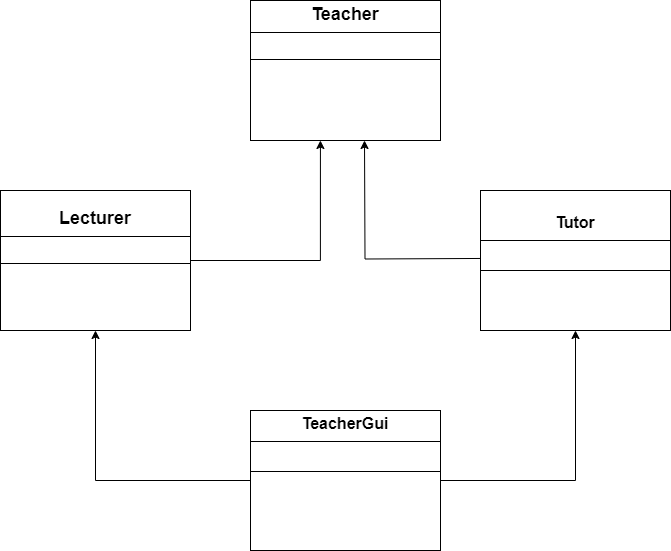

The diagram above was exported from draw.io. Its source (the exported page's mxGraphModel, read from the mxfile embedded in the PNG):
<mxGraphModel dx="1235" dy="679" grid="1" gridSize="10" guides="1" tooltips="1" connect="1" arrows="1" fold="1" page="1" pageScale="1" pageWidth="827" pageHeight="1169" math="0" shadow="0">
  <root>
    <mxCell id="0" />
    <mxCell id="1" parent="0" />
    <mxCell id="DHnqmFNYcz4ugnSw5rKa-1" value="&lt;p style=&quot;margin:0px;margin-top:4px;text-align:center;&quot;&gt;&lt;span style=&quot;font-size: 18px;&quot;&gt;&lt;b style=&quot;&quot;&gt;Teacher&lt;/b&gt;&lt;/span&gt;&lt;/p&gt;&lt;hr size=&quot;1&quot; style=&quot;border-style:solid;&quot;&gt;&lt;p style=&quot;margin:0px;margin-left:4px;&quot;&gt;&lt;br&gt;&lt;/p&gt;&lt;hr size=&quot;1&quot; style=&quot;border-style:solid;&quot;&gt;&lt;p style=&quot;margin:0px;margin-left:4px;&quot;&gt;&lt;br&gt;&lt;/p&gt;" style="verticalAlign=top;align=left;overflow=fill;html=1;whiteSpace=wrap;" vertex="1" parent="1">
      <mxGeometry x="330" y="10" width="190" height="140" as="geometry" />
    </mxCell>
    <mxCell id="DHnqmFNYcz4ugnSw5rKa-2" value="&lt;p style=&quot;margin:0px;margin-top:4px;text-align:center;&quot;&gt;&lt;br&gt;&lt;b style=&quot;font-size: 18px;&quot;&gt;Lecturer&lt;/b&gt;&lt;/p&gt;&lt;hr size=&quot;1&quot; style=&quot;border-style:solid;&quot;&gt;&lt;p style=&quot;margin:0px;margin-left:4px;&quot;&gt;&lt;br&gt;&lt;/p&gt;&lt;hr size=&quot;1&quot; style=&quot;border-style:solid;&quot;&gt;&lt;p style=&quot;margin:0px;margin-left:4px;&quot;&gt;&lt;br&gt;&lt;/p&gt;" style="verticalAlign=top;align=left;overflow=fill;html=1;whiteSpace=wrap;" vertex="1" parent="1">
      <mxGeometry x="80" y="200" width="190" height="140" as="geometry" />
    </mxCell>
    <mxCell id="DHnqmFNYcz4ugnSw5rKa-3" value="&lt;p style=&quot;margin: 4px 0px 0px; text-align: center; font-size: 16px;&quot;&gt;&lt;br&gt;&lt;b style=&quot;&quot;&gt;&lt;font style=&quot;font-size: 16px;&quot;&gt;Tutor&lt;/font&gt;&lt;/b&gt;&lt;/p&gt;&lt;hr size=&quot;1&quot; style=&quot;border-style: solid; font-size: 16px;&quot;&gt;&lt;p style=&quot;margin:0px;margin-left:4px;&quot;&gt;&lt;br&gt;&lt;/p&gt;&lt;hr size=&quot;1&quot; style=&quot;border-style:solid;&quot;&gt;&lt;p style=&quot;margin:0px;margin-left:4px;&quot;&gt;&lt;br&gt;&lt;/p&gt;" style="verticalAlign=top;align=left;overflow=fill;html=1;whiteSpace=wrap;" vertex="1" parent="1">
      <mxGeometry x="560" y="200" width="190" height="140" as="geometry" />
    </mxCell>
    <mxCell id="DHnqmFNYcz4ugnSw5rKa-9" style="edgeStyle=orthogonalEdgeStyle;rounded=0;orthogonalLoop=1;jettySize=auto;html=1;" edge="1" parent="1" source="DHnqmFNYcz4ugnSw5rKa-4" target="DHnqmFNYcz4ugnSw5rKa-2">
      <mxGeometry relative="1" as="geometry" />
    </mxCell>
    <mxCell id="DHnqmFNYcz4ugnSw5rKa-10" style="edgeStyle=orthogonalEdgeStyle;rounded=0;orthogonalLoop=1;jettySize=auto;html=1;" edge="1" parent="1" source="DHnqmFNYcz4ugnSw5rKa-4" target="DHnqmFNYcz4ugnSw5rKa-3">
      <mxGeometry relative="1" as="geometry" />
    </mxCell>
    <mxCell id="DHnqmFNYcz4ugnSw5rKa-4" value="&lt;p style=&quot;margin: 4px 0px 0px; text-align: center; font-size: 16px;&quot;&gt;&lt;b style=&quot;&quot;&gt;&lt;font style=&quot;font-size: 16px;&quot;&gt;TeacherGui&lt;/font&gt;&lt;/b&gt;&lt;/p&gt;&lt;hr size=&quot;1&quot; style=&quot;border-style: solid; font-size: 16px;&quot;&gt;&lt;p style=&quot;margin:0px;margin-left:4px;&quot;&gt;&lt;br&gt;&lt;/p&gt;&lt;hr size=&quot;1&quot; style=&quot;border-style:solid;&quot;&gt;&lt;p style=&quot;margin:0px;margin-left:4px;&quot;&gt;&lt;br&gt;&lt;/p&gt;" style="verticalAlign=top;align=left;overflow=fill;html=1;whiteSpace=wrap;" vertex="1" parent="1">
      <mxGeometry x="330" y="420" width="190" height="140" as="geometry" />
    </mxCell>
    <mxCell id="DHnqmFNYcz4ugnSw5rKa-7" style="edgeStyle=orthogonalEdgeStyle;rounded=0;orthogonalLoop=1;jettySize=auto;html=1;entryX=0.6;entryY=1.015;entryDx=0;entryDy=0;entryPerimeter=0;" edge="1" parent="1">
      <mxGeometry relative="1" as="geometry">
        <mxPoint x="560" y="267.9588235294118" as="sourcePoint" />
        <mxPoint x="444.0000000000002" y="149.99999999999991" as="targetPoint" />
      </mxGeometry>
    </mxCell>
    <mxCell id="DHnqmFNYcz4ugnSw5rKa-8" style="edgeStyle=orthogonalEdgeStyle;rounded=0;orthogonalLoop=1;jettySize=auto;html=1;entryX=0.368;entryY=1;entryDx=0;entryDy=0;entryPerimeter=0;" edge="1" parent="1" source="DHnqmFNYcz4ugnSw5rKa-2" target="DHnqmFNYcz4ugnSw5rKa-1">
      <mxGeometry relative="1" as="geometry" />
    </mxCell>
  </root>
</mxGraphModel>